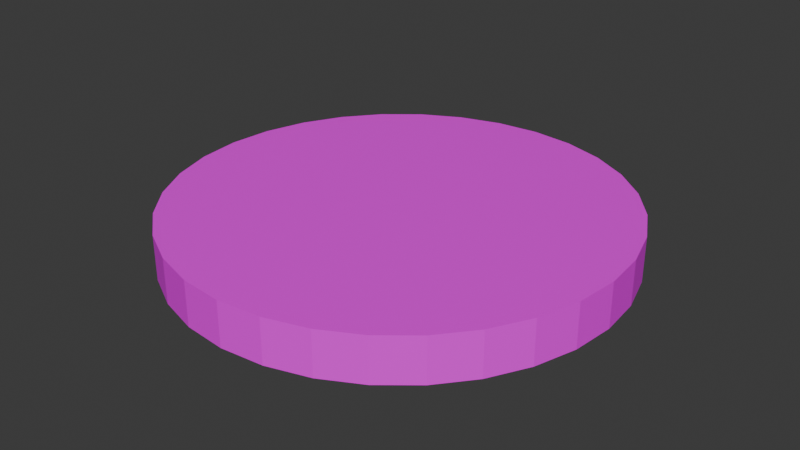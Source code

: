# Source: overcooked_patty.blend  (saved by Blender 5.0.119; exported with 4.5.12 LTS)
import bpy
from mathutils import Matrix  # noqa: F401  (used for matrix-valued properties, if any)

bpy.ops.wm.read_factory_settings(use_empty=True)
scene = bpy.context.scene
scene.name = 'Scene'

# ---- collections
col_collection = bpy.data.collections.new('Collection'); scene.collection.children.link(col_collection)

# ---- images (referenced by path relative to the original .blend; pixels are not part of the script)
import os
ASSET_DIR = os.environ.get("B2B_ASSET_DIR", "")  # directory of the original .blend (textures are referenced by path, not embedded)
HERE = os.path.dirname(os.path.abspath(__file__))  # packed textures are extracted next to this script under _unpacked/

def load_image(name, relpath, width, height, colorspace="sRGB"):
    """Load a texture the original file referenced (path relative to the .blend, or extracted next to this script)."""
    p = next((c for c in (os.path.join(HERE, relpath), os.path.join(ASSET_DIR, relpath)) if relpath and os.path.exists(c)), "")
    if p:
        img = bpy.data.images.load(p, check_existing=True)
        img.name = name
    else:  # same state as the original file: an image datablock whose file is absent (Cycles renders it pink)
        img = bpy.data.images.new(name, width, height)
        img.source = "FILE"
        img.filepath = "//" + (relpath or name)
    img.colorspace_settings.name = colorspace
    return img
img_screenshot_2026_03_01_192342_png = load_image('Screenshot 2026-03-01 192342.png', 'Screenshot 2026-03-01 192342.png', 1024, 1024, 'sRGB')
img_texture_burnt_food_black_62238973_webp = load_image('texture-burnt-food-black-62238973.webp', 'texture-burnt-food-black-62238973.webp', 1024, 1024, 'sRGB')

# ---- materials (node trees are filled in below, after node groups)
mat_material_001 = bpy.data.materials.new('Material.001')

# ---- material node trees
mat_material_001.use_nodes = True; mat_material_001.node_tree.nodes.clear()
_N = mat_material_001.node_tree.nodes; _L = mat_material_001.node_tree.links
n0 = _N.new('ShaderNodeBsdfPrincipled'); n0.name = 'Principled BSDF'; n0.location = (-11, 126)
n1 = _N.new('ShaderNodeOutputMaterial'); n1.name = 'Material Output'; n1.location = (289, 100)
n2 = _N.new('ShaderNodeTexImage'); n2.name = 'Image Texture'; n2.location = (-545, 66)
n2.image = img_screenshot_2026_03_01_192342_png
n3 = _N.new('ShaderNodeMapping'); n3.name = 'Mapping'; n3.location = (-766, 99)
n3.inputs[3].default_value = (3.0, 3.0, 3.0)
n4 = _N.new('ShaderNodeTexCoord'); n4.name = 'Texture Coordinate'; n4.location = (-948, 68)
n5 = _N.new('ShaderNodeMix'); n5.name = 'Mix'; n5.location = (-230, 344)
n5.data_type = 'RGBA'
n5.inputs[0].default_value = 0.7417
n6 = _N.new('ShaderNodeTexImage'); n6.name = 'Image Texture.001'; n6.location = (-551, 405)
n6.image = img_texture_burnt_food_black_62238973_webp
_L.new(n0.outputs[0], n1.inputs[0])
_L.new(n3.outputs[0], n2.inputs[0])
_L.new(n4.outputs[2], n3.inputs[0])
_L.new(n3.outputs[0], n6.inputs[0])
_L.new(n6.outputs[0], n5.inputs[7])
_L.new(n2.outputs[0], n5.inputs[6])
_L.new(n5.outputs[2], n0.inputs[0])
n1.is_active_output = True

# ---- world
world_world = bpy.data.worlds.new('World'); scene.world = world_world
world_world.use_nodes = True; world_world.node_tree.nodes.clear()
_N = world_world.node_tree.nodes; _L = world_world.node_tree.links
n0 = _N.new('ShaderNodeOutputWorld'); n0.name = 'World Output'; n0.location = (200, 100)
n1 = _N.new('ShaderNodeBackground'); n1.name = 'Background'; n1.location = (-200, 100)
n1.inputs[0].default_value = (0.05088, 0.05088, 0.05088, 1.0)
_L.new(n1.outputs[0], n0.inputs[0])
n0.is_active_output = True
world_world.color = (0.05088, 0.05088, 0.05088)
world_world.sun_shadow_jitter_overblur = 0.0

# ---- meshes
me_cylinder = bpy.data.meshes.new('Cylinder')
me_cylinder.from_pydata([(0.0, 1.0, -1.0), (0.0, 1.0, 1.0), (0.1951, 0.9808, -1.0), (0.1951, 0.9808, 1.0), (0.3827, 0.9239, -1.0), (0.3827, 0.9239, 1.0), (0.5556, 0.8315, -1.0), (0.5556, 0.8315, 1.0), (0.7071, 0.7071, -1.0), (0.7071, 0.7071, 1.0), (0.8315, 0.5556, -1.0), (0.8315, 0.5556, 1.0), (0.9239, 0.3827, -1.0), (0.9239, 0.3827, 1.0), (0.9808, 0.1951, -1.0), (0.9808, 0.1951, 1.0), (1.0, 0.0, -1.0), (1.0, 0.0, 1.0), (0.9808, -0.1951, -1.0), (0.9808, -0.1951, 1.0), (0.9239, -0.3827, -1.0), (0.9239, -0.3827, 1.0), (0.8315, -0.5556, -1.0), (0.8315, -0.5556, 1.0), (0.7071, -0.7071, -1.0), (0.7071, -0.7071, 1.0), (0.5556, -0.8315, -1.0), (0.5556, -0.8315, 1.0), (0.3827, -0.9239, -1.0), (0.3827, -0.9239, 1.0), (0.1951, -0.9808, -1.0), (0.1951, -0.9808, 1.0), (0.0, -1.0, -1.0), (0.0, -1.0, 1.0), (-0.1951, -0.9808, -1.0), (-0.1951, -0.9808, 1.0), (-0.3827, -0.9239, -1.0), (-0.3827, -0.9239, 1.0), (-0.5556, -0.8315, -1.0), (-0.5556, -0.8315, 1.0), (-0.7071, -0.7071, -1.0), (-0.7071, -0.7071, 1.0), (-0.8315, -0.5556, -1.0), (-0.8315, -0.5556, 1.0), (-0.9239, -0.3827, -1.0), (-0.9239, -0.3827, 1.0), (-0.9808, -0.1951, -1.0), (-0.9808, -0.1951, 1.0), (-1.0, 0.0, -1.0), (-1.0, 0.0, 1.0), (-0.9808, 0.1951, -1.0), (-0.9808, 0.1951, 1.0), (-0.9239, 0.3827, -1.0), (-0.9239, 0.3827, 1.0), (-0.8315, 0.5556, -1.0), (-0.8315, 0.5556, 1.0), (-0.7071, 0.7071, -1.0), (-0.7071, 0.7071, 1.0), (-0.5556, 0.8315, -1.0), (-0.5556, 0.8315, 1.0), (-0.3827, 0.9239, -1.0), (-0.3827, 0.9239, 1.0), (-0.1951, 0.9808, -1.0), (-0.1951, 0.9808, 1.0)], [], [(0, 1, 3, 2), (2, 3, 5, 4), (4, 5, 7, 6), (6, 7, 9, 8), (8, 9, 11, 10), (10, 11, 13, 12), (12, 13, 15, 14), (14, 15, 17, 16), (16, 17, 19, 18), (18, 19, 21, 20), (20, 21, 23, 22), (22, 23, 25, 24), (24, 25, 27, 26), (26, 27, 29, 28), (28, 29, 31, 30), (30, 31, 33, 32), (32, 33, 35, 34), (34, 35, 37, 36), (36, 37, 39, 38), (38, 39, 41, 40), (40, 41, 43, 42), (42, 43, 45, 44), (44, 45, 47, 46), (46, 47, 49, 48), (48, 49, 51, 50), (50, 51, 53, 52), (52, 53, 55, 54), (54, 55, 57, 56), (56, 57, 59, 58), (58, 59, 61, 60), (3, 1, 63, 61, 59, 57, 55, 53, 51, 49, 47, 45, 43, 41, 39, 37, 35, 33, 31, 29, 27, 25, 23, 21, 19, 17, 15, 13, 11, 9, 7, 5), (60, 61, 63, 62), (62, 63, 1, 0), (0, 2, 4, 6, 8, 10, 12, 14, 16, 18, 20, 22, 24, 26, 28, 30, 32, 34, 36, 38, 40, 42, 44, 46, 48, 50, 52, 54, 56, 58, 60, 62)])
_uv = me_cylinder.uv_layers.new(name='UVMap')
_uv.uv.foreach_set('vector', [1.0, 0.5, 1.0, 1.0, 0.9688, 1.0, 0.9688, 0.5, 0.9688, 0.5, 0.9688, 1.0, 0.9375, 1.0, 0.9375, 0.5, 0.9375, 0.5, 0.9375, 1.0, 0.9062, 1.0, 0.9062, 0.5, 0.9062, 0.5, 0.9062, 1.0, 0.875, 1.0, 0.875, 0.5, 0.875, 0.5, 0.875, 1.0, 0.8438, 1.0, 0.8438, 0.5, 0.8438, 0.5, 0.8438, 1.0, 0.8125, 1.0, 0.8125, 0.5, 0.8125, 0.5, 0.8125, 1.0, 0.7812, 1.0, 0.7812, 0.5, 0.7812, 0.5, 0.7812, 1.0, 0.75, 1.0, 0.75, 0.5, 0.75, 0.5, 0.75, 1.0, 0.7188, 1.0, 0.7188, 0.5, 0.7188, 0.5, 0.7188, 1.0, 0.6875, 1.0, 0.6875, 0.5, 0.6875, 0.5, 0.6875, 1.0, 0.6562, 1.0, 0.6562, 0.5, 0.6562, 0.5, 0.6562, 1.0, 0.625, 1.0, 0.625, 0.5, 0.625, 0.5, 0.625, 1.0, 0.5938, 1.0, 0.5938, 0.5, 0.5938, 0.5, 0.5938, 1.0, 0.5625, 1.0, 0.5625, 0.5, 0.5625, 0.5, 0.5625, 1.0, 0.5312, 1.0, 0.5312, 0.5, 0.5312, 0.5, 0.5312, 1.0, 0.5, 1.0, 0.5, 0.5, 0.5, 0.5, 0.5, 1.0, 0.4688, 1.0, 0.4688, 0.5, 0.4688, 0.5, 0.4688, 1.0, 0.4375, 1.0, 0.4375, 0.5, 0.4375, 0.5, 0.4375, 1.0, 0.4062, 1.0, 0.4062, 0.5, 0.4062, 0.5, 0.4062, 1.0, 0.375, 1.0, 0.375, 0.5, 0.375, 0.5, 0.375, 1.0, 0.3438, 1.0, 0.3438, 0.5, 0.3438, 0.5, 0.3438, 1.0, 0.3125, 1.0, 0.3125, 0.5, 0.3125, 0.5, 0.3125, 1.0, 0.2812, 1.0, 0.2812, 0.5, 0.2812, 0.5, 0.2812, 1.0, 0.25, 1.0, 0.25, 0.5, 0.25, 0.5, 0.25, 1.0, 0.2188, 1.0, 0.2188, 0.5, 0.2188, 0.5, 0.2188, 1.0, 0.1875, 1.0, 0.1875, 0.5, 0.1875, 0.5, 0.1875, 1.0, 0.1562, 1.0, 0.1562, 0.5, 0.1562, 0.5, 0.1562, 1.0, 0.125, 1.0, 0.125, 0.5, 0.125, 0.5, 0.125, 1.0, 0.09375, 1.0, 0.09375, 0.5, 0.09375, 0.5, 0.09375, 1.0, 0.0625, 1.0, 0.0625, 0.5, 0.2968, 0.4854, 0.25, 0.49, 0.2032, 0.4854, 0.1582, 0.4717, 0.1167, 0.4496, 0.08029, 0.4197, 0.05045, 0.3833, 0.02827, 0.3418, 0.01461, 0.2968, 0.01, 0.25, 0.01461, 0.2032, 0.02827, 0.1582, 0.05045, 0.1167, 0.08029, 0.08029, 0.1167, 0.05045, 0.1582, 0.02827, 0.2032, 0.01461, 0.25, 0.01, 0.2968, 0.01461, 0.3418, 0.02827, 0.3833, 0.05045, 0.4197, 0.08029, 0.4496, 0.1167, 0.4717, 0.1582, 0.4854, 0.2032, 0.49, 0.25, 0.4854, 0.2968, 0.4717, 0.3418, 0.4496, 0.3833, 0.4197, 0.4197, 0.3833, 0.4496, 0.3418, 0.4717, 0.0625, 0.5, 0.0625, 1.0, 0.03125, 1.0, 0.03125, 0.5, 0.03125, 0.5, 0.03125, 1.0, 0.0, 1.0, 0.0, 0.5, 0.75, 0.49, 0.7968, 0.4854, 0.8418, 0.4717, 0.8833, 0.4496, 0.9197, 0.4197, 0.9496, 0.3833, 0.9717, 0.3418, 0.9854, 0.2968, 0.99, 0.25, 0.9854, 0.2032, 0.9717, 0.1582, 0.9496, 0.1167, 0.9197, 0.08029, 0.8833, 0.05045, 0.8418, 0.02827, 0.7968, 0.01461, 0.75, 0.01, 0.7032, 0.01461, 0.6582, 0.02827, 0.6167, 0.05045, 0.5803, 0.08029, 0.5504, 0.1167, 0.5283, 0.1582, 0.5146, 0.2032, 0.51, 0.25, 0.5146, 0.2968, 0.5283, 0.3418, 0.5504, 0.3833, 0.5803, 0.4197, 0.6167, 0.4496, 0.6582, 0.4717, 0.7032, 0.4854])
me_cylinder.materials.append(mat_material_001)
me_cylinder.update()

# ---- objects
ob_cylinder = bpy.data.objects.new('Cylinder', me_cylinder)

# ---- transforms, parenting, visibility, modifiers, constraints
ob_cylinder.location = (0.0, 0.0, 0.0)
ob_cylinder.scale = (0.5, 0.5, 0.05)

# ---- collection membership
col_collection.objects.link(ob_cylinder)

# ---- scene / render settings (as saved in the file)
scene.frame_start = 1; scene.frame_end = 250; scene.frame_set(1)
scene.render.engine = 'BLENDER_EEVEE_NEXT'
scene.render.bake_bias = 0.0
scene.render.bake_samples = 0
scene.cycles.sampling_pattern = 'TABULATED_SOBOL'
scene.eevee.use_volume_custom_range = False
bpy.context.view_layer.update()

# ---- added for rendering (the .blend has no active camera and no usable light): camera, sun
cam_auto = bpy.data.cameras.new('AutoCamera')
cam_auto.lens = 50.0
cam_auto.sensor_width = 36.0
cam_auto.clip_end = 1000.0
ob_auto_camera = bpy.data.objects.new('AutoCamera', cam_auto)
scene.collection.objects.link(ob_auto_camera)
ob_auto_camera.location = (1.31173, -1.57408, 1.04939)
ob_auto_camera.rotation_euler = (1.09748, -7.21219e-08, 0.694738)
scene.camera = ob_auto_camera
light_auto_sun = bpy.data.lights.new('AutoSun', 'SUN')
light_auto_sun.energy = 3.0
light_auto_sun.angle = 0.0523599
ob_auto_sun = bpy.data.objects.new('AutoSun', light_auto_sun)
scene.collection.objects.link(ob_auto_sun)
ob_auto_sun.rotation_euler = (0.872665, 0.174533, 0.523599)
bpy.context.view_layer.update()
